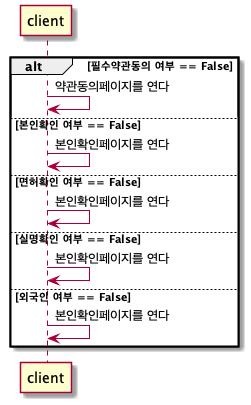

The diagram above was rendered by PlantUML. Its source (embedded in the PNG):
@startuml
alt 필수약관동의 여부 == False
    client -> client : 약관동의페이지를 연다
else 본인확인 여부 == False
    client -> client : 본인확인페이지를 연다
else 면허확인 여부 == False
    client -> client : 본인확인페이지를 연다
else 실명확인 여부 == False
    client -> client : 본인확인페이지를 연다
else 외국인 여부 == False
    client -> client : 본인확인페이지를 연다
end
@enduml